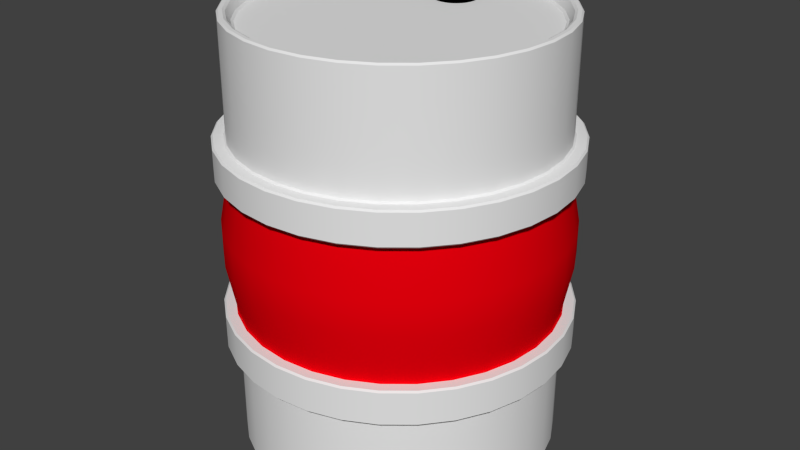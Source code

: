 # Source: Pickup.blend  (saved by Blender 2.74.0; exported with 4.5.12 LTS)
import bpy
from mathutils import Matrix  # noqa: F401  (used for matrix-valued properties, if any)

bpy.ops.wm.read_factory_settings(use_empty=True)
scene = bpy.context.scene
scene.name = 'Scene'

# ---- collections
col_collection_1 = bpy.data.collections.new('Collection 1'); scene.collection.children.link(col_collection_1)

# ---- materials (node trees are filled in below, after node groups)
mat_material = bpy.data.materials.new('Material')
mat_material.alpha_threshold = 0.0
mat_material.use_transparent_shadow = False
mat_material.roughness = 0.5
mat_material_001 = bpy.data.materials.new('Material.001')
mat_material_001.alpha_threshold = 0.0
mat_material_001.use_transparent_shadow = False
mat_material_001.diffuse_color = (0.0, 0.0, 0.0, 1.0)
mat_material_001.roughness = 0.5
mat_material_002 = bpy.data.materials.new('Material.002')
mat_material_002.alpha_threshold = 0.0
mat_material_002.use_transparent_shadow = False
mat_material_002.diffuse_color = (0.8, 0.0, 0.004068, 1.0)
mat_material_002.roughness = 0.5

# ---- material node trees

# ---- world
world_world = bpy.data.worlds.new('World'); scene.world = world_world
world_world.color = (0.05088, 0.05088, 0.05088)
world_world.use_sun_shadow = False
world_world.sun_shadow_jitter_overblur = 0.0
world_world.cycles.sampling_method = 'MANUAL'
world_world.cycles.sample_map_resolution = 256

# ---- meshes
me_cylinder = bpy.data.meshes.new('Cylinder')
me_cylinder.from_pydata([(0.0, 0.3696, -0.5024), (0.0, 0.3696, 0.5094), (0.0721, 0.3625, -0.5024), (0.0721, 0.3625, 0.5094), (0.1414, 0.3415, -0.5024), (0.1414, 0.3415, 0.5094), (0.2053, 0.3073, -0.5024), (0.2053, 0.3073, 0.5094), (0.2613, 0.2613, -0.5024), (0.2613, 0.2613, 0.5094), (0.3073, 0.2053, -0.5024), (0.3073, 0.2053, 0.5094), (0.3415, 0.1414, -0.5024), (0.3415, 0.1414, 0.5094), (0.3625, 0.0721, -0.5024), (0.3625, 0.0721, 0.5094), (0.3696, 2.79e-08, -0.5024), (0.3696, 2.79e-08, 0.5094), (0.3625, -0.0721, -0.5024), (0.3625, -0.0721, 0.5094), (0.3415, -0.1414, -0.5024), (0.3415, -0.1414, 0.5094), (0.3073, -0.2053, -0.5024), (0.3073, -0.2053, 0.5094), (0.2613, -0.2613, -0.5024), (0.2613, -0.2613, 0.5094), (0.2053, -0.3073, -0.5024), (0.2053, -0.3073, 0.5094), (0.1414, -0.3415, -0.5024), (0.1414, -0.3415, 0.5094), (0.0721, -0.3625, -0.5024), (0.0721, -0.3625, 0.5094), (-1.204e-07, -0.3696, -0.5024), (-1.204e-07, -0.3696, 0.5094), (-0.0721, -0.3625, -0.5024), (-0.0721, -0.3625, 0.5094), (-0.1414, -0.3415, -0.5024), (-0.1414, -0.3415, 0.5094), (-0.2053, -0.3073, -0.5024), (-0.2053, -0.3073, 0.5094), (-0.2613, -0.2613, -0.5024), (-0.2613, -0.2613, 0.5094), (-0.3073, -0.2053, -0.5024), (-0.3073, -0.2053, 0.5094), (-0.3415, -0.1414, -0.5024), (-0.3415, -0.1414, 0.5094), (-0.3625, -0.0721, -0.5024), (-0.3625, -0.0721, 0.5094), (-0.3696, 3.569e-07, -0.5024), (-0.3696, 3.569e-07, 0.5094), (-0.3625, 0.0721, -0.5024), (-0.3625, 0.0721, 0.5094), (-0.3415, 0.1414, -0.5024), (-0.3415, 0.1414, 0.5094), (-0.3073, 0.2053, -0.5024), (-0.3073, 0.2053, 0.5094), (-0.2613, 0.2613, -0.5024), (-0.2613, 0.2613, 0.5094), (-0.2053, 0.3073, -0.5024), (-0.2053, 0.3073, 0.5094), (-0.1414, 0.3415, -0.5024), (-0.1414, 0.3415, 0.5094), (-0.0721, 0.3625, -0.5024), (-0.0721, 0.3625, 0.5094), (0.0, 0.3696, -0.2431), (0.0, 0.3696, -0.1587), (0.0, 0.3696, 0.1613), (0.0, 0.3696, 0.2406), (0.0721, 0.3625, 0.2406), (0.0721, 0.3625, 0.1613), (0.0721, 0.3625, -0.1587), (0.0721, 0.3625, -0.2431), (0.1414, 0.3415, 0.2406), (0.1414, 0.3415, 0.1613), (0.1414, 0.3415, -0.1587), (0.1414, 0.3415, -0.2431), (0.2053, 0.3073, 0.2406), (0.2053, 0.3073, 0.1613), (0.2053, 0.3073, -0.1587), (0.2053, 0.3073, -0.2431), (0.2613, 0.2613, 0.2406), (0.2613, 0.2613, 0.1613), (0.2613, 0.2613, -0.1587), (0.2613, 0.2613, -0.2431), (0.3073, 0.2053, 0.2406), (0.3073, 0.2053, 0.1613), (0.3073, 0.2053, -0.1587), (0.3073, 0.2053, -0.2431), (0.3415, 0.1414, 0.2406), (0.3415, 0.1414, 0.1613), (0.3415, 0.1414, -0.1587), (0.3415, 0.1414, -0.2431), (0.3625, 0.0721, 0.2406), (0.3625, 0.0721, 0.1613), (0.3625, 0.0721, -0.1587), (0.3625, 0.0721, -0.2431), (0.3696, 2.79e-08, 0.2406), (0.3696, 2.79e-08, 0.1613), (0.3696, 2.79e-08, -0.1587), (0.3696, 2.79e-08, -0.2431), (0.3625, -0.0721, 0.2406), (0.3625, -0.0721, 0.1613), (0.3625, -0.0721, -0.1587), (0.3625, -0.0721, -0.2431), (0.3415, -0.1414, 0.2406), (0.3415, -0.1414, 0.1613), (0.3415, -0.1414, -0.1587), (0.3415, -0.1414, -0.2431), (0.3073, -0.2053, 0.2406), (0.3073, -0.2053, 0.1613), (0.3073, -0.2053, -0.1587), (0.3073, -0.2053, -0.2431), (0.2613, -0.2613, 0.2406), (0.2613, -0.2613, 0.1613), (0.2613, -0.2613, -0.1587), (0.2613, -0.2613, -0.2431), (0.2053, -0.3073, 0.2406), (0.2053, -0.3073, 0.1613), (0.2053, -0.3073, -0.1587), (0.2053, -0.3073, -0.2431), (0.1414, -0.3415, 0.2406), (0.1414, -0.3415, 0.1613), (0.1414, -0.3415, -0.1587), (0.1414, -0.3415, -0.2431), (0.0721, -0.3625, 0.2406), (0.0721, -0.3625, 0.1613), (0.0721, -0.3625, -0.1587), (0.0721, -0.3625, -0.2431), (-1.204e-07, -0.3696, 0.2406), (-1.204e-07, -0.3696, 0.1613), (-1.204e-07, -0.3696, -0.1587), (-1.204e-07, -0.3696, -0.2431), (-0.0721, -0.3625, 0.2406), (-0.0721, -0.3625, 0.1613), (-0.0721, -0.3625, -0.1587), (-0.0721, -0.3625, -0.2431), (-0.1414, -0.3415, 0.2406), (-0.1414, -0.3415, 0.1613), (-0.1414, -0.3415, -0.1587), (-0.1414, -0.3415, -0.2431), (-0.2053, -0.3073, 0.2406), (-0.2053, -0.3073, 0.1613), (-0.2053, -0.3073, -0.1587), (-0.2053, -0.3073, -0.2431), (-0.2613, -0.2613, 0.2406), (-0.2613, -0.2613, 0.1613), (-0.2613, -0.2613, -0.1587), (-0.2613, -0.2613, -0.2431), (-0.3073, -0.2053, 0.2406), (-0.3073, -0.2053, 0.1613), (-0.3073, -0.2053, -0.1587), (-0.3073, -0.2053, -0.2431), (-0.3415, -0.1414, 0.2406), (-0.3415, -0.1414, 0.1613), (-0.3415, -0.1414, -0.1587), (-0.3415, -0.1414, -0.2431), (-0.3625, -0.0721, 0.2406), (-0.3625, -0.0721, 0.1613), (-0.3625, -0.0721, -0.1587), (-0.3625, -0.0721, -0.2431), (-0.3696, 3.569e-07, 0.2406), (-0.3696, 3.569e-07, 0.1613), (-0.3696, 3.569e-07, -0.1587), (-0.3696, 3.569e-07, -0.2431), (-0.3625, 0.0721, 0.2406), (-0.3625, 0.0721, 0.1613), (-0.3625, 0.0721, -0.1587), (-0.3625, 0.0721, -0.2431), (-0.3415, 0.1414, 0.2406), (-0.3415, 0.1414, 0.1613), (-0.3415, 0.1414, -0.1587), (-0.3415, 0.1414, -0.2431), (-0.3073, 0.2053, 0.2406), (-0.3073, 0.2053, 0.1613), (-0.3073, 0.2053, -0.1587), (-0.3073, 0.2053, -0.2431), (-0.2613, 0.2613, 0.2406), (-0.2613, 0.2613, 0.1613), (-0.2613, 0.2613, -0.1587), (-0.2613, 0.2613, -0.2431), (-0.2053, 0.3073, 0.2406), (-0.2053, 0.3073, 0.1613), (-0.2053, 0.3073, -0.1587), (-0.2053, 0.3073, -0.2431), (-0.1414, 0.3415, 0.2406), (-0.1414, 0.3415, 0.1613), (-0.1414, 0.3415, -0.1587), (-0.1414, 0.3415, -0.2431), (-0.0721, 0.3625, 0.2406), (-0.0721, 0.3625, 0.1613), (-0.0721, 0.3625, -0.1587), (-0.0721, 0.3625, -0.2431), (-2.315e-09, 0.4, -0.2431), (-2.315e-09, 0.4, -0.1587), (-2.315e-09, 0.4, 0.1613), (-2.315e-09, 0.4, 0.2406), (0.07804, 0.3923, 0.2406), (0.07804, 0.3923, 0.1613), (0.07804, 0.3923, -0.1587), (0.07804, 0.3923, -0.2431), (0.1531, 0.3696, 0.2406), (0.1531, 0.3696, 0.1613), (0.1531, 0.3696, -0.1587), (0.1531, 0.3696, -0.2431), (0.2222, 0.3326, 0.2406), (0.2222, 0.3326, 0.1613), (0.2222, 0.3326, -0.1587), (0.2222, 0.3326, -0.2431), (0.2828, 0.2828, 0.2406), (0.2828, 0.2828, 0.1613), (0.2828, 0.2828, -0.1587), (0.2828, 0.2828, -0.2431), (0.3326, 0.2222, 0.2406), (0.3326, 0.2222, 0.1613), (0.3326, 0.2222, -0.1587), (0.3326, 0.2222, -0.2431), (0.3696, 0.1531, 0.2406), (0.3696, 0.1531, 0.1613), (0.3696, 0.1531, -0.1587), (0.3696, 0.1531, -0.2431), (0.3923, 0.07804, 0.2406), (0.3923, 0.07804, 0.1613), (0.3923, 0.07804, -0.1587), (0.3923, 0.07804, -0.2431), (0.4, 1.777e-08, 0.2406), (0.4, 1.777e-08, 0.1613), (0.4, 1.777e-08, -0.1587), (0.4, 1.777e-08, -0.2431), (0.3923, -0.07804, 0.2406), (0.3923, -0.07804, 0.1613), (0.3923, -0.07804, -0.1587), (0.3923, -0.07804, -0.2431), (0.3696, -0.1531, 0.2406), (0.3696, -0.1531, 0.1613), (0.3696, -0.1531, -0.1587), (0.3696, -0.1531, -0.2431), (0.3326, -0.2222, 0.2406), (0.3326, -0.2222, 0.1613), (0.3326, -0.2222, -0.1587), (0.3326, -0.2222, -0.2431), (0.2828, -0.2828, 0.2406), (0.2828, -0.2828, 0.1613), (0.2828, -0.2828, -0.1587), (0.2828, -0.2828, -0.2431), (0.2222, -0.3326, 0.2406), (0.2222, -0.3326, 0.1613), (0.2222, -0.3326, -0.1587), (0.2222, -0.3326, -0.2431), (0.1531, -0.3696, 0.2406), (0.1531, -0.3696, 0.1613), (0.1531, -0.3696, -0.1587), (0.1531, -0.3696, -0.2431), (0.07804, -0.3923, 0.2406), (0.07804, -0.3923, 0.1613), (0.07804, -0.3923, -0.1587), (0.07804, -0.3923, -0.2431), (-1.327e-07, -0.4, 0.2406), (-1.327e-07, -0.4, 0.1613), (-1.327e-07, -0.4, -0.1587), (-1.327e-07, -0.4, -0.2431), (-0.07804, -0.3923, 0.2406), (-0.07804, -0.3923, 0.1613), (-0.07804, -0.3923, -0.1587), (-0.07804, -0.3923, -0.2431), (-0.1531, -0.3696, 0.2406), (-0.1531, -0.3696, 0.1613), (-0.1531, -0.3696, -0.1587), (-0.1531, -0.3696, -0.2431), (-0.2222, -0.3326, 0.2406), (-0.2222, -0.3326, 0.1613), (-0.2222, -0.3326, -0.1587), (-0.2222, -0.3326, -0.2431), (-0.2828, -0.2828, 0.2406), (-0.2828, -0.2828, 0.1613), (-0.2828, -0.2828, -0.1587), (-0.2828, -0.2828, -0.2431), (-0.3326, -0.2222, 0.2406), (-0.3326, -0.2222, 0.1613), (-0.3326, -0.2222, -0.1587), (-0.3326, -0.2222, -0.2431), (-0.3696, -0.1531, 0.2406), (-0.3696, -0.1531, 0.1613), (-0.3696, -0.1531, -0.1587), (-0.3696, -0.1531, -0.2431), (-0.3923, -0.07804, 0.2406), (-0.3923, -0.07804, 0.1613), (-0.3923, -0.07804, -0.1587), (-0.3923, -0.07804, -0.2431), (-0.4, 3.738e-07, 0.2406), (-0.4, 3.738e-07, 0.1613), (-0.4, 3.738e-07, -0.1587), (-0.4, 3.738e-07, -0.2431), (-0.3923, 0.07804, 0.2406), (-0.3923, 0.07804, 0.1613), (-0.3923, 0.07804, -0.1587), (-0.3923, 0.07804, -0.2431), (-0.3696, 0.1531, 0.2406), (-0.3696, 0.1531, 0.1613), (-0.3696, 0.1531, -0.1587), (-0.3696, 0.1531, -0.2431), (-0.3326, 0.2222, 0.2406), (-0.3326, 0.2222, 0.1613), (-0.3326, 0.2222, -0.1587), (-0.3326, 0.2222, -0.2431), (-0.2828, 0.2828, 0.2406), (-0.2828, 0.2828, 0.1613), (-0.2828, 0.2828, -0.1587), (-0.2828, 0.2828, -0.2431), (-0.2222, 0.3326, 0.2406), (-0.2222, 0.3326, 0.1613), (-0.2222, 0.3326, -0.1587), (-0.2222, 0.3326, -0.2431), (-0.1531, 0.3696, 0.2406), (-0.1531, 0.3696, 0.1613), (-0.1531, 0.3696, -0.1587), (-0.1531, 0.3696, -0.2431), (-0.07804, 0.3923, 0.2406), (-0.07804, 0.3923, 0.1613), (-0.07804, 0.3923, -0.1587), (-0.07804, 0.3923, -0.2431), (0.0689, 0.3464, 0.5094), (-6.757e-08, 0.3531, 0.5094), (0.1351, 0.3263, 0.5094), (0.1962, 0.2936, 0.5094), (0.2497, 0.2497, 0.5094), (0.2936, 0.1962, 0.5094), (0.3263, 0.1351, 0.5094), (0.3464, 0.0689, 0.5094), (0.3531, -1.231e-08, 0.5094), (0.3464, -0.0689, 0.5094), (0.3263, -0.1351, 0.5094), (0.2936, -0.1962, 0.5094), (0.2497, -0.2497, 0.5094), (0.1962, -0.2936, 0.5094), (0.1351, -0.3263, 0.5094), (0.0689, -0.3464, 0.5094), (-1.269e-07, -0.3531, 0.5094), (-0.0689, -0.3464, 0.5094), (-0.1351, -0.3263, 0.5094), (-0.1962, -0.2936, 0.5094), (-0.2497, -0.2497, 0.5094), (-0.2936, -0.1962, 0.5094), (-0.3263, -0.1351, 0.5094), (-0.3464, -0.0689, 0.5094), (-0.3531, 3.22e-07, 0.5094), (-0.3464, 0.0689, 0.5094), (-0.3263, 0.1351, 0.5094), (-0.2936, 0.1962, 0.5094), (-0.2497, 0.2497, 0.5094), (-0.1962, 0.2936, 0.5094), (-0.1351, 0.3263, 0.5094), (-0.06889, 0.3464, 0.5094), (0.06625, 0.333, 0.4837), (-6.444e-08, 0.3396, 0.4837), (0.1299, 0.3137, 0.4837), (0.1887, 0.2823, 0.4837), (0.2401, 0.2401, 0.4837), (0.2823, 0.1887, 0.4837), (0.3137, 0.1299, 0.4837), (0.333, 0.06625, 0.4837), (0.3396, -1.49e-08, 0.4837), (0.333, -0.06625, 0.4837), (0.3137, -0.1299, 0.4837), (0.2823, -0.1887, 0.4837), (0.2401, -0.2401, 0.4837), (0.1887, -0.2823, 0.4837), (0.1299, -0.3137, 0.4837), (0.06625, -0.333, 0.4837), (-1.215e-07, -0.3396, 0.4837), (-0.06625, -0.333, 0.4837), (-0.1299, -0.3137, 0.4837), (-0.1887, -0.2823, 0.4837), (-0.2401, -0.2401, 0.4837), (-0.2823, -0.1887, 0.4837), (-0.3137, -0.1299, 0.4837), (-0.333, -0.06625, 0.4837), (-0.3396, 3.129e-07, 0.4837), (-0.333, 0.06625, 0.4837), (-0.3137, 0.1299, 0.4837), (-0.2823, 0.1887, 0.4837), (-0.2401, 0.2401, 0.4837), (-0.1887, 0.2823, 0.4837), (-0.1299, 0.3137, 0.4837), (-0.06625, 0.333, 0.4837), (0.009781, 0.2347, 0.4837), (-4.822e-08, 0.2356, 0.4837), (0.01919, 0.2318, 0.4837), (0.02785, 0.2272, 0.4837), (0.03545, 0.221, 0.4837), (0.04169, 0.2134, 0.4837), (0.04632, 0.2047, 0.4837), (0.04917, 0.1953, 0.4837), (0.05014, 0.1855, 0.4837), (0.04917, 0.1757, 0.4837), (0.04632, 0.1663, 0.4837), (0.04169, 0.1577, 0.4837), (0.03545, 0.1501, 0.4837), (0.02785, 0.1438, 0.4837), (0.01919, 0.1392, 0.4837), (0.009781, 0.1363, 0.4837), (-5.59e-09, 0.1354, 0.4837), (-0.009781, 0.1363, 0.4837), (-0.01919, 0.1392, 0.4837), (-0.02785, 0.1438, 0.4837), (-0.03545, 0.1501, 0.4837), (-0.04169, 0.1577, 0.4837), (-0.04632, 0.1663, 0.4837), (-0.04917, 0.1757, 0.4837), (-0.05014, 0.1855, 0.4837), (-0.04917, 0.1953, 0.4837), (-0.04632, 0.2047, 0.4837), (-0.04169, 0.2134, 0.4837), (-0.03545, 0.221, 0.4837), (-0.02785, 0.2272, 0.4837), (-0.01919, 0.2318, 0.4837), (-0.009781, 0.2347, 0.4837), (0.009781, 0.2347, 0.5179), (-4.772e-08, 0.2356, 0.5179), (0.01919, 0.2318, 0.5179), (0.02785, 0.2272, 0.5179), (0.03545, 0.221, 0.5179), (0.04169, 0.2134, 0.5179), (0.04632, 0.2047, 0.5179), (0.04917, 0.1953, 0.5179), (0.05014, 0.1855, 0.5179), (0.04917, 0.1757, 0.5179), (0.04632, 0.1663, 0.5179), (0.04169, 0.1577, 0.5179), (0.03545, 0.1501, 0.5179), (0.02785, 0.1438, 0.5179), (0.01919, 0.1392, 0.5179), (0.009781, 0.1363, 0.5179), (-5.09e-09, 0.1354, 0.5179), (-0.009781, 0.1363, 0.5179), (-0.01919, 0.1392, 0.5179), (-0.02785, 0.1438, 0.5179), (-0.03545, 0.1501, 0.5179), (-0.04169, 0.1577, 0.5179), (-0.04632, 0.1663, 0.5179), (-0.04917, 0.1757, 0.5179), (-0.05014, 0.1855, 0.5179), (-0.04917, 0.1953, 0.5179), (-0.04632, 0.2047, 0.5179), (-0.04169, 0.2134, 0.5179), (-0.03545, 0.221, 0.5179), (-0.02785, 0.2272, 0.5179), (-0.01919, 0.2318, 0.5179), (-0.009781, 0.2347, 0.5179), (0.006041, 0.2159, 0.5179), (-8.482e-08, 0.2165, 0.5179), (0.01185, 0.2141, 0.5179), (0.0172, 0.2113, 0.5179), (0.02189, 0.2074, 0.5179), (0.02574, 0.2027, 0.5179), (0.02861, 0.1974, 0.5179), (0.03037, 0.1915, 0.5179), (0.03096, 0.1855, 0.5179), (0.03037, 0.1795, 0.5179), (0.02861, 0.1737, 0.5179), (0.02574, 0.1683, 0.5179), (0.02189, 0.1636, 0.5179), (0.0172, 0.1598, 0.5179), (0.01185, 0.1569, 0.5179), (0.006041, 0.1551, 0.5179), (2.24e-08, 0.1545, 0.5179), (-0.006041, 0.1551, 0.5179), (-0.01185, 0.1569, 0.5179), (-0.0172, 0.1598, 0.5179), (-0.02189, 0.1636, 0.5179), (-0.02574, 0.1683, 0.5179), (-0.02861, 0.1737, 0.5179), (-0.03037, 0.1795, 0.5179), (-0.03096, 0.1855, 0.5179), (-0.03037, 0.1915, 0.5179), (-0.02861, 0.1974, 0.5179), (-0.02574, 0.2027, 0.5179), (-0.02189, 0.2074, 0.5179), (-0.0172, 0.2113, 0.5179), (-0.01185, 0.2141, 0.5179), (-0.00604, 0.2159, 0.5179), (0.006041, 0.2159, 0.51), (-9.13e-08, 0.2165, 0.51), (0.01185, 0.2141, 0.51), (0.0172, 0.2113, 0.51), (0.02189, 0.2074, 0.51), (0.02574, 0.2027, 0.51), (0.02861, 0.1974, 0.51), (0.03037, 0.1915, 0.51), (0.03096, 0.1855, 0.51), (0.03037, 0.1795, 0.51), (0.02861, 0.1737, 0.51), (0.02574, 0.1683, 0.51), (0.02189, 0.1636, 0.51), (0.0172, 0.1598, 0.51), (0.01185, 0.1569, 0.51), (0.006041, 0.1551, 0.51), (1.592e-08, 0.1545, 0.51), (-0.006041, 0.1551, 0.51), (-0.01185, 0.1569, 0.51), (-0.0172, 0.1598, 0.51), (-0.02189, 0.1636, 0.51), (-0.02574, 0.1683, 0.51), (-0.02861, 0.1737, 0.51), (-0.03037, 0.1795, 0.51), (-0.03096, 0.1855, 0.51), (-0.03037, 0.1915, 0.51), (-0.02861, 0.1974, 0.51), (-0.02574, 0.2027, 0.51), (-0.02189, 0.2074, 0.51), (-0.0172, 0.2113, 0.51), (-0.01185, 0.2141, 0.51), (-0.00604, 0.2159, 0.51), (-1.436e-09, 0.3927, 0.04021), (-1.436e-09, 0.3927, -0.03766), (0.07661, 0.3851, -0.03766), (0.07661, 0.3851, 0.04021), (0.1503, 0.3628, -0.03766), (0.1503, 0.3628, 0.04021), (0.2182, 0.3265, -0.03766), (0.2182, 0.3265, 0.04021), (0.2777, 0.2777, -0.03766), (0.2777, 0.2777, 0.04021), (0.3265, 0.2182, -0.03766), (0.3265, 0.2182, 0.04021), (0.3628, 0.1503, -0.03766), (0.3628, 0.1503, 0.04021), (0.3851, 0.07661, -0.03766), (0.3851, 0.07661, 0.04021), (0.3927, 2.208e-08, -0.03766), (0.3927, 2.208e-08, 0.04021), (0.3851, -0.07661, -0.03766), (0.3851, -0.07661, 0.04021), (0.3628, -0.1503, -0.03766), (0.3628, -0.1503, 0.04021), (0.3265, -0.2182, -0.03766), (0.3265, -0.2182, 0.04021), (0.2777, -0.2777, -0.03766), (0.2777, -0.2777, 0.04021), (0.2182, -0.3265, -0.03766), (0.2182, -0.3265, 0.04021), (0.1503, -0.3628, -0.03766), (0.1503, -0.3628, 0.04021), (0.07661, -0.3851, -0.03766), (0.07661, -0.3851, 0.04021), (-1.294e-07, -0.3927, -0.03766), (-1.294e-07, -0.3927, 0.04021), (-0.07661, -0.3851, -0.03766), (-0.07661, -0.3851, 0.04021), (-0.1503, -0.3628, -0.03766), (-0.1503, -0.3628, 0.04021), (-0.2182, -0.3265, -0.03766), (-0.2182, -0.3265, 0.04021), (-0.2777, -0.2777, -0.03766), (-0.2777, -0.2777, 0.04021), (-0.3265, -0.2182, -0.03766), (-0.3265, -0.2182, 0.04021), (-0.3628, -0.1503, -0.03766), (-0.3628, -0.1503, 0.04021), (-0.3851, -0.07661, -0.03766), (-0.3851, -0.07661, 0.04021), (-0.3927, 3.716e-07, -0.03766), (-0.3927, 3.716e-07, 0.04021), (-0.3851, 0.07661, -0.03766), (-0.3851, 0.07661, 0.04021), (-0.3628, 0.1503, -0.03766), (-0.3628, 0.1503, 0.04021), (-0.3265, 0.2182, -0.03766), (-0.3265, 0.2182, 0.04021), (-0.2777, 0.2777, -0.03766), (-0.2777, 0.2777, 0.04021), (-0.2182, 0.3265, -0.03766), (-0.2182, 0.3265, 0.04021), (-0.1503, 0.3628, -0.03766), (-0.1503, 0.3628, 0.04021), (-0.07661, 0.3851, 0.04021), (-0.07661, 0.3851, -0.03766)], [], [(67, 1, 3, 68), (68, 3, 5, 72), (72, 5, 7, 76), (76, 7, 9, 80), (80, 9, 11, 84), (84, 11, 13, 88), (88, 13, 15, 92), (92, 15, 17, 96), (96, 17, 19, 100), (100, 19, 21, 104), (104, 21, 23, 108), (108, 23, 25, 112), (112, 25, 27, 116), (116, 27, 29, 120), (120, 29, 31, 124), (124, 31, 33, 128), (128, 33, 35, 132), (132, 35, 37, 136), (136, 37, 39, 140), (140, 39, 41, 144), (144, 41, 43, 148), (148, 43, 45, 152), (152, 45, 47, 156), (156, 47, 49, 160), (160, 49, 51, 164), (164, 51, 53, 168), (168, 53, 55, 172), (172, 55, 57, 176), (176, 57, 59, 180), (180, 59, 61, 184), (342, 341, 373, 374), (188, 63, 1, 67), (184, 61, 63, 188), (0, 2, 4, 6, 8, 10, 12, 14, 16, 18, 20, 22, 24, 26, 28, 30, 32, 34, 36, 38, 40, 42, 44, 46, 48, 50, 52, 54, 56, 58, 60, 62), (60, 187, 191, 62), (140, 144, 272, 268), (186, 572, 575, 190), (77, 73, 201, 205), (62, 191, 64, 0), (100, 104, 232, 228), (515, 69, 73, 517), (171, 167, 295, 299), (58, 183, 187, 60), (131, 127, 255, 259), (182, 570, 572, 186), (154, 158, 286, 282), (56, 179, 183, 58), (91, 87, 215, 219), (178, 568, 570, 182), (185, 181, 309, 313), (54, 175, 179, 56), (114, 118, 246, 242), (174, 566, 568, 178), (145, 141, 269, 273), (52, 171, 175, 54), (74, 78, 206, 202), (170, 564, 566, 174), (168, 172, 300, 296), (50, 167, 171, 52), (105, 101, 229, 233), (166, 562, 564, 170), (128, 132, 260, 256), (48, 163, 167, 50), (159, 155, 283, 287), (162, 560, 562, 166), (88, 92, 220, 216), (46, 159, 163, 48), (119, 115, 243, 247), (158, 558, 560, 162), (182, 186, 314, 310), (44, 155, 159, 46), (142, 146, 274, 270), (154, 556, 558, 158), (79, 75, 203, 207), (42, 151, 155, 44), (173, 169, 297, 301), (150, 554, 556, 154), (102, 106, 234, 230), (40, 147, 151, 42), (133, 129, 257, 261), (146, 552, 554, 150), (156, 160, 288, 284), (38, 143, 147, 40), (93, 89, 217, 221), (142, 550, 552, 146), (187, 183, 311, 315), (36, 139, 143, 38), (116, 120, 248, 244), (138, 548, 550, 142), (147, 143, 271, 275), (34, 135, 139, 36), (76, 80, 208, 204), (134, 546, 548, 138), (170, 174, 302, 298), (32, 131, 135, 34), (107, 103, 231, 235), (130, 544, 546, 134), (130, 134, 262, 258), (30, 127, 131, 32), (161, 157, 285, 289), (126, 542, 544, 130), (90, 94, 222, 218), (28, 123, 127, 30), (188, 67, 195, 316), (122, 540, 542, 126), (121, 117, 245, 249), (26, 119, 123, 28), (144, 148, 276, 272), (118, 538, 540, 122), (81, 77, 205, 209), (24, 115, 119, 26), (175, 171, 299, 303), (114, 536, 538, 118), (104, 108, 236, 232), (22, 111, 115, 24), (135, 131, 259, 263), (110, 534, 536, 114), (67, 68, 196, 195), (20, 107, 111, 22), (158, 162, 290, 286), (106, 532, 534, 110), (95, 91, 219, 223), (18, 103, 107, 20), (66, 189, 317, 194), (102, 530, 532, 106), (118, 122, 250, 246), (16, 99, 103, 18), (149, 145, 273, 277), (98, 528, 530, 102), (78, 82, 210, 206), (14, 95, 99, 16), (172, 176, 304, 300), (94, 526, 528, 98), (109, 105, 233, 237), (12, 91, 95, 14), (132, 136, 264, 260), (90, 524, 526, 94), (69, 66, 194, 197), (10, 87, 91, 12), (163, 159, 287, 291), (86, 522, 524, 90), (92, 96, 224, 220), (8, 83, 87, 10), (190, 65, 193, 318), (82, 520, 522, 86), (123, 119, 247, 251), (6, 79, 83, 8), (146, 150, 278, 274), (78, 518, 520, 82), (83, 79, 207, 211), (4, 75, 79, 6), (177, 173, 301, 305), (74, 516, 518, 78), (106, 110, 238, 234), (2, 71, 75, 4), (137, 133, 261, 265), (70, 514, 516, 74), (65, 70, 198, 193), (0, 64, 71, 2), (160, 164, 292, 288), (190, 575, 513, 65), (97, 93, 221, 225), (315, 314, 318, 319), (313, 312, 316, 317), (319, 318, 193, 192), (317, 316, 195, 194), (311, 310, 314, 315), (309, 308, 312, 313), (307, 306, 310, 311), (305, 304, 308, 309), (303, 302, 306, 307), (301, 300, 304, 305), (299, 298, 302, 303), (297, 296, 300, 301), (295, 294, 298, 299), (293, 292, 296, 297), (291, 290, 294, 295), (289, 288, 292, 293), (287, 286, 290, 291), (285, 284, 288, 289), (283, 282, 286, 287), (281, 280, 284, 285), (279, 278, 282, 283), (277, 276, 280, 281), (275, 274, 278, 279), (273, 272, 276, 277), (271, 270, 274, 275), (269, 268, 272, 273), (267, 266, 270, 271), (265, 264, 268, 269), (263, 262, 266, 267), (261, 260, 264, 265), (259, 258, 262, 263), (257, 256, 260, 261), (255, 254, 258, 259), (253, 252, 256, 257), (251, 250, 254, 255), (249, 248, 252, 253), (247, 246, 250, 251), (245, 244, 248, 249), (243, 242, 246, 247), (241, 240, 244, 245), (239, 238, 242, 243), (237, 236, 240, 241), (235, 234, 238, 239), (233, 232, 236, 237), (231, 230, 234, 235), (229, 228, 232, 233), (227, 226, 230, 231), (225, 224, 228, 229), (223, 222, 226, 227), (221, 220, 224, 225), (219, 218, 222, 223), (217, 216, 220, 221), (215, 214, 218, 219), (213, 212, 216, 217), (211, 210, 214, 215), (209, 208, 212, 213), (207, 206, 210, 211), (205, 204, 208, 209), (203, 202, 206, 207), (201, 200, 204, 205), (199, 198, 202, 203), (197, 196, 200, 201), (192, 193, 198, 199), (194, 195, 196, 197), (117, 113, 241, 245), (180, 184, 312, 308), (86, 90, 218, 214), (157, 153, 281, 285), (126, 130, 258, 254), (103, 99, 227, 231), (166, 170, 298, 294), (72, 76, 204, 200), (143, 139, 267, 271), (112, 116, 244, 240), (183, 179, 307, 311), (89, 85, 213, 217), (152, 156, 284, 280), (129, 125, 253, 257), (98, 102, 230, 226), (169, 165, 293, 297), (75, 71, 199, 203), (138, 142, 270, 266), (115, 111, 239, 243), (178, 182, 310, 306), (84, 88, 216, 212), (155, 151, 279, 283), (124, 128, 256, 252), (191, 187, 315, 319), (101, 97, 225, 229), (164, 168, 296, 292), (70, 74, 202, 198), (141, 137, 265, 269), (110, 114, 242, 238), (181, 177, 305, 309), (87, 83, 211, 215), (150, 154, 282, 278), (127, 123, 251, 255), (186, 190, 318, 314), (96, 100, 228, 224), (167, 163, 291, 295), (73, 69, 197, 201), (136, 140, 268, 264), (113, 109, 237, 241), (176, 180, 308, 304), (82, 86, 214, 210), (153, 149, 277, 281), (122, 126, 254, 250), (189, 185, 313, 317), (99, 95, 223, 227), (162, 166, 294, 290), (68, 72, 200, 196), (139, 135, 263, 267), (108, 112, 240, 236), (179, 175, 303, 307), (85, 81, 209, 213), (148, 152, 280, 276), (125, 121, 249, 253), (184, 188, 316, 312), (94, 98, 226, 222), (165, 161, 289, 293), (71, 64, 192, 199), (134, 138, 266, 262), (111, 107, 235, 239), (174, 178, 306, 302), (80, 84, 212, 208), (151, 147, 275, 279), (120, 124, 252, 248), (64, 191, 319, 192), (321, 320, 3, 1), (320, 322, 5, 3), (322, 323, 7, 5), (323, 324, 9, 7), (324, 325, 11, 9), (325, 326, 13, 11), (326, 327, 15, 13), (327, 328, 17, 15), (328, 329, 19, 17), (329, 330, 21, 19), (330, 331, 23, 21), (331, 332, 25, 23), (332, 333, 27, 25), (333, 334, 29, 27), (334, 335, 31, 29), (335, 336, 33, 31), (336, 337, 35, 33), (337, 338, 37, 35), (338, 339, 39, 37), (339, 340, 41, 39), (340, 341, 43, 41), (341, 342, 45, 43), (342, 343, 47, 45), (343, 344, 49, 47), (344, 345, 51, 49), (345, 346, 53, 51), (346, 347, 55, 53), (347, 348, 57, 55), (348, 349, 59, 57), (349, 350, 61, 59), (350, 351, 63, 61), (351, 321, 1, 63), (410, 409, 441, 442), (331, 330, 362, 363), (351, 350, 382, 383), (340, 339, 371, 372), (329, 328, 360, 361), (349, 348, 380, 381), (338, 337, 369, 370), (327, 326, 358, 359), (347, 346, 378, 379), (325, 324, 356, 357), (336, 335, 367, 368), (345, 344, 376, 377), (323, 322, 354, 355), (334, 333, 365, 366), (343, 342, 374, 375), (320, 321, 353, 352), (332, 331, 363, 364), (321, 351, 383, 353), (341, 340, 372, 373), (330, 329, 361, 362), (350, 349, 381, 382), (339, 338, 370, 371), (328, 327, 359, 360), (348, 347, 379, 380), (337, 336, 368, 369), (326, 325, 357, 358), (346, 345, 377, 378), (324, 323, 355, 356), (335, 334, 366, 367), (344, 343, 375, 376), (322, 320, 352, 354), (333, 332, 364, 365), (384, 386, 387, 388, 389, 390, 391, 392, 393, 394, 395, 396, 397, 398, 399, 400, 401, 402, 403, 404, 405, 406, 407, 408, 409, 410, 411, 412, 413, 414, 415, 385), (352, 353, 383, 382, 381, 380, 379, 378, 377, 376, 375, 374, 373, 372, 371, 370, 369, 368, 367, 366, 365, 364, 363, 362, 361, 360, 359, 358, 357, 356, 355, 354), (470, 469, 501, 502), (388, 387, 419, 420), (399, 398, 430, 431), (408, 407, 439, 440), (386, 384, 416, 418), (397, 396, 428, 429), (406, 405, 437, 438), (395, 394, 426, 427), (415, 414, 446, 447), (404, 403, 435, 436), (393, 392, 424, 425), (413, 412, 444, 445), (402, 401, 433, 434), (391, 390, 422, 423), (411, 410, 442, 443), (389, 388, 420, 421), (400, 399, 431, 432), (409, 408, 440, 441), (387, 386, 418, 419), (398, 397, 429, 430), (407, 406, 438, 439), (384, 385, 417, 416), (396, 395, 427, 428), (385, 415, 447, 417), (405, 404, 436, 437), (394, 393, 425, 426), (414, 413, 445, 446), (403, 402, 434, 435), (392, 391, 423, 424), (412, 411, 443, 444), (401, 400, 432, 433), (390, 389, 421, 422), (449, 448, 416, 417), (448, 450, 418, 416), (450, 451, 419, 418), (451, 452, 420, 419), (452, 453, 421, 420), (453, 454, 422, 421), (454, 455, 423, 422), (455, 456, 424, 423), (456, 457, 425, 424), (457, 458, 426, 425), (458, 459, 427, 426), (459, 460, 428, 427), (460, 461, 429, 428), (461, 462, 430, 429), (462, 463, 431, 430), (463, 464, 432, 431), (464, 465, 433, 432), (465, 466, 434, 433), (466, 467, 435, 434), (467, 468, 436, 435), (468, 469, 437, 436), (469, 470, 438, 437), (470, 471, 439, 438), (471, 472, 440, 439), (472, 473, 441, 440), (473, 474, 442, 441), (474, 475, 443, 442), (475, 476, 444, 443), (476, 477, 445, 444), (477, 478, 446, 445), (478, 479, 447, 446), (479, 449, 417, 447), (480, 481, 511, 510, 509, 508, 507, 506, 505, 504, 503, 502, 501, 500, 499, 498, 497, 496, 495, 494, 493, 492, 491, 490, 489, 488, 487, 486, 485, 484, 483, 482), (459, 458, 490, 491), (479, 478, 510, 511), (468, 467, 499, 500), (457, 456, 488, 489), (477, 476, 508, 509), (466, 465, 497, 498), (455, 454, 486, 487), (475, 474, 506, 507), (453, 452, 484, 485), (464, 463, 495, 496), (473, 472, 504, 505), (451, 450, 482, 483), (462, 461, 493, 494), (471, 470, 502, 503), (448, 449, 481, 480), (460, 459, 491, 492), (449, 479, 511, 481), (469, 468, 500, 501), (458, 457, 489, 490), (478, 477, 509, 510), (467, 466, 498, 499), (456, 455, 487, 488), (476, 475, 507, 508), (465, 464, 496, 497), (454, 453, 485, 486), (474, 473, 505, 506), (452, 451, 483, 484), (463, 462, 494, 495), (472, 471, 503, 504), (450, 448, 480, 482), (461, 460, 492, 493), (574, 189, 66, 512), (517, 73, 77, 519), (519, 77, 81, 521), (521, 81, 85, 523), (523, 85, 89, 525), (525, 89, 93, 527), (527, 93, 97, 529), (529, 97, 101, 531), (531, 101, 105, 533), (533, 105, 109, 535), (535, 109, 113, 537), (537, 113, 117, 539), (539, 117, 121, 541), (541, 121, 125, 543), (543, 125, 129, 545), (545, 129, 133, 547), (547, 133, 137, 549), (549, 137, 141, 551), (551, 141, 145, 553), (553, 145, 149, 555), (555, 149, 153, 557), (557, 153, 157, 559), (559, 157, 161, 561), (561, 161, 165, 563), (563, 165, 169, 565), (565, 169, 173, 567), (567, 173, 177, 569), (569, 177, 181, 571), (571, 181, 185, 573), (573, 185, 189, 574), (65, 513, 514, 70), (512, 515, 514, 513), (515, 517, 516, 514), (517, 519, 518, 516), (519, 521, 520, 518), (521, 523, 522, 520), (523, 525, 524, 522), (525, 527, 526, 524), (527, 529, 528, 526), (529, 531, 530, 528), (531, 533, 532, 530), (533, 535, 534, 532), (535, 537, 536, 534), (537, 539, 538, 536), (539, 541, 540, 538), (541, 543, 542, 540), (543, 545, 544, 542), (545, 547, 546, 544), (547, 549, 548, 546), (549, 551, 550, 548), (551, 553, 552, 550), (553, 555, 554, 552), (555, 557, 556, 554), (557, 559, 558, 556), (559, 561, 560, 558), (561, 563, 562, 560), (563, 565, 564, 562), (565, 567, 566, 564), (567, 569, 568, 566), (569, 571, 570, 568), (571, 573, 572, 570), (574, 512, 513, 575), (573, 574, 575, 572), (512, 66, 69, 515)])
me_cylinder.polygons.foreach_set('use_smooth', [True] * 516)
me_cylinder.polygons.foreach_set('material_index', [0, 0, 0, 0, 0, 0, 0, 0, 0, 0, 0, 0, 0, 0, 0, 0, 0, 0, 0, 0, 0, 0, 0, 0, 0, 0, 0, 0, 0, 0, 0, 0, 0, 0, 0, 0, 2, 0, 0, 0, 2, 0, 0, 0, 2, 0, 0, 0, 2, 0, 0, 0, 2, 0, 0, 0, 2, 0, 0, 0, 2, 0, 0, 0, 2, 0, 0, 0, 2, 0, 0, 0, 2, 0, 0, 0, 2, 0, 0, 0, 2, 0, 0, 0, 2, 0, 0, 0, 2, 0, 0, 0, 2, 0, 0, 0, 2, 0, 0, 0, 2, 0, 0, 0, 2, 0, 0, 0, 2, 0, 0, 0, 2, 0, 0, 0, 2, 0, 0, 0, 2, 0, 0, 0, 2, 0, 0, 0, 2, 0, 0, 0, 2, 0, 0, 0, 2, 0, 0, 0, 2, 0, 0, 0, 2, 0, 0, 0, 2, 0, 0, 0, 2, 0, 0, 0, 2, 0, 0, 0, 2, 0, 0, 0, 0, 0, 0, 0, 0, 0, 0, 0, 0, 0, 0, 0, 0, 0, 0, 0, 0, 0, 0, 0, 0, 0, 0, 0, 0, 0, 0, 0, 0, 0, 0, 0, 0, 0, 0, 0, 0, 0, 0, 0, 0, 0, 0, 0, 0, 0, 0, 0, 0, 0, 0, 0, 0, 0, 0, 0, 0, 0, 0, 0, 0, 0, 0, 0, 0, 0, 0, 0, 0, 0, 0, 0, 0, 0, 0, 0, 0, 0, 0, 0, 0, 0, 0, 0, 0, 0, 0, 0, 0, 0, 0, 0, 0, 0, 0, 0, 0, 0, 0, 0, 0, 0, 0, 0, 0, 0, 0, 0, 0, 0, 0, 0, 0, 0, 0, 0, 0, 0, 0, 0, 0, 0, 0, 0, 0, 0, 0, 0, 0, 0, 0, 0, 0, 0, 0, 0, 0, 0, 0, 0, 0, 0, 0, 0, 0, 0, 0, 0, 0, 0, 0, 0, 0, 0, 0, 0, 0, 0, 1, 0, 0, 0, 0, 0, 0, 0, 0, 0, 0, 0, 0, 0, 0, 0, 0, 0, 0, 0, 0, 0, 0, 0, 0, 0, 0, 0, 0, 0, 0, 0, 0, 0, 1, 1, 1, 1, 1, 1, 1, 1, 1, 1, 1, 1, 1, 1, 1, 1, 1, 1, 1, 1, 1, 1, 1, 1, 1, 1, 1, 1, 1, 1, 1, 1, 1, 1, 1, 1, 1, 1, 1, 1, 1, 1, 1, 1, 1, 1, 1, 1, 1, 1, 1, 1, 1, 1, 1, 1, 1, 1, 1, 1, 1, 1, 1, 1, 1, 1, 1, 1, 1, 1, 1, 1, 1, 1, 1, 1, 1, 1, 1, 1, 1, 1, 1, 1, 1, 1, 1, 1, 1, 1, 1, 1, 1, 1, 1, 1, 2, 2, 2, 2, 2, 2, 2, 2, 2, 2, 2, 2, 2, 2, 2, 2, 2, 2, 2, 2, 2, 2, 2, 2, 2, 2, 2, 2, 2, 2, 2, 2, 2, 2, 2, 2, 2, 2, 2, 2, 2, 2, 2, 2, 2, 2, 2, 2, 2, 2, 2, 2, 2, 2, 2, 2, 2, 2, 2, 2, 2, 2, 2, 2])
me_cylinder.materials.append(mat_material)
me_cylinder.materials.append(mat_material_001)
me_cylinder.materials.append(mat_material_002)
me_cylinder.use_remesh_preserve_volume = False
me_cylinder.use_remesh_preserve_attributes = False
me_cylinder.use_mirror_vertex_groups = False
me_cylinder.update()

# ---- objects
ob_cylinder = bpy.data.objects.new('Cylinder', me_cylinder)

# ---- transforms, parenting, visibility, modifiers, constraints
ob_cylinder.location = (0.0, 0.0, 0.0)
ob_cylinder.lineart.crease_threshold = 0.0
_m = ob_cylinder.modifiers.new('Bevel', 'BEVEL')
_m.width = 0.177
_m.width_pct = 0.177
_m.spread = 0.0
_m = ob_cylinder.modifiers.new('EdgeSplit', 'EDGE_SPLIT')

# ---- collection membership
col_collection_1.objects.link(ob_cylinder)

# ---- scene / render settings (as saved in the file)
scene.frame_start = 1; scene.frame_end = 250; scene.frame_set(1)
scene.render.engine = 'BLENDER_EEVEE_NEXT'
scene.render.resolution_percentage = 50
scene.render.dither_intensity = 0.0
scene.cycles.use_denoising = False
scene.cycles.samples = 10
scene.cycles.sampling_pattern = 'TABULATED_SOBOL'
scene.cycles.light_sampling_threshold = 0.0
scene.cycles.use_adaptive_sampling = False
scene.cycles.use_light_tree = False
scene.cycles.blur_glossy = 0.0
scene.cycles.pixel_filter_type = 'GAUSSIAN'
scene.cycles.sample_clamp_indirect = 0.0
scene.view_settings.view_transform = 'Standard'
bpy.context.view_layer.update()

# ---- added for rendering (the .blend has no active camera and no usable light): camera, sun
cam_auto = bpy.data.cameras.new('AutoCamera')
cam_auto.lens = 50.0
cam_auto.sensor_width = 36.0
cam_auto.clip_end = 1000.0
ob_auto_camera = bpy.data.objects.new('AutoCamera', cam_auto)
scene.collection.objects.link(ob_auto_camera)
ob_auto_camera.location = (1.40956, -1.69148, 1.13544)
ob_auto_camera.rotation_euler = (1.09748, -7.21219e-08, 0.694738)
scene.camera = ob_auto_camera
light_auto_sun = bpy.data.lights.new('AutoSun', 'SUN')
light_auto_sun.energy = 3.0
light_auto_sun.angle = 0.0523599
ob_auto_sun = bpy.data.objects.new('AutoSun', light_auto_sun)
scene.collection.objects.link(ob_auto_sun)
ob_auto_sun.rotation_euler = (0.872665, 0.174533, 0.523599)
bpy.context.view_layer.update()
